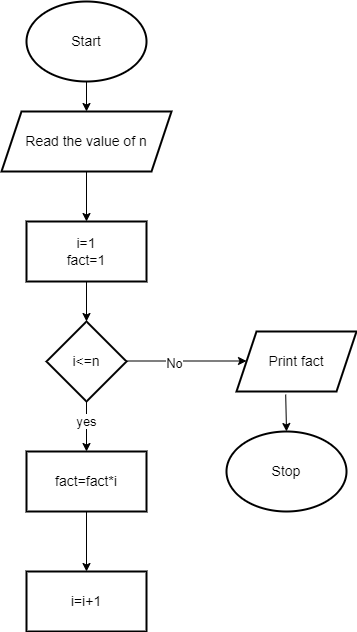

The diagram above was exported from draw.io. Its source (the exported page's mxGraphModel, read from the mxfile embedded in the PNG):
<mxGraphModel dx="1038" dy="579" grid="1" gridSize="10" guides="1" tooltips="1" connect="1" arrows="1" fold="1" page="1" pageScale="1" pageWidth="850" pageHeight="1100" math="0" shadow="0">
  <root>
    <mxCell id="0" />
    <mxCell id="1" parent="0" />
    <mxCell id="_U83qaxgf1-3chvFsqnw-1" value="&lt;font style=&quot;font-size: 14px&quot;&gt;Start&lt;/font&gt;" style="ellipse;whiteSpace=wrap;html=1;strokeWidth=2;" vertex="1" parent="1">
      <mxGeometry x="330" y="10" width="120" height="80" as="geometry" />
    </mxCell>
    <mxCell id="_U83qaxgf1-3chvFsqnw-2" value="&lt;font style=&quot;font-size: 14px&quot;&gt;Read the value of n&lt;/font&gt;" style="shape=parallelogram;perimeter=parallelogramPerimeter;whiteSpace=wrap;html=1;fixedSize=1;strokeWidth=2;" vertex="1" parent="1">
      <mxGeometry x="305" y="120" width="170" height="60" as="geometry" />
    </mxCell>
    <mxCell id="_U83qaxgf1-3chvFsqnw-3" value="&lt;font style=&quot;font-size: 14px&quot;&gt;i=1&lt;br&gt;fact=1&lt;br&gt;&lt;/font&gt;" style="rounded=0;whiteSpace=wrap;html=1;strokeWidth=2;" vertex="1" parent="1">
      <mxGeometry x="330" y="230" width="120" height="60" as="geometry" />
    </mxCell>
    <mxCell id="_U83qaxgf1-3chvFsqnw-4" value="&lt;font style=&quot;font-size: 14px&quot;&gt;i&amp;lt;=n&lt;/font&gt;" style="rhombus;whiteSpace=wrap;html=1;fontSize=13;strokeWidth=2;" vertex="1" parent="1">
      <mxGeometry x="350" y="330" width="80" height="80" as="geometry" />
    </mxCell>
    <mxCell id="_U83qaxgf1-3chvFsqnw-5" value="&lt;font style=&quot;font-size: 14px&quot;&gt;fact=fact*i&lt;/font&gt;" style="rounded=0;whiteSpace=wrap;html=1;fontSize=13;strokeWidth=2;" vertex="1" parent="1">
      <mxGeometry x="330" y="460" width="120" height="60" as="geometry" />
    </mxCell>
    <mxCell id="_U83qaxgf1-3chvFsqnw-6" value="&lt;font style=&quot;font-size: 14px&quot;&gt;Print fact&lt;/font&gt;" style="shape=parallelogram;perimeter=parallelogramPerimeter;whiteSpace=wrap;html=1;fixedSize=1;fontSize=13;strokeWidth=2;" vertex="1" parent="1">
      <mxGeometry x="540" y="340" width="120" height="60" as="geometry" />
    </mxCell>
    <mxCell id="_U83qaxgf1-3chvFsqnw-7" value="&lt;font style=&quot;font-size: 14px&quot;&gt;i=i+1&lt;/font&gt;" style="rounded=0;whiteSpace=wrap;html=1;fontSize=13;strokeWidth=2;" vertex="1" parent="1">
      <mxGeometry x="330" y="580" width="120" height="60" as="geometry" />
    </mxCell>
    <mxCell id="_U83qaxgf1-3chvFsqnw-8" value="&lt;font style=&quot;font-size: 14px&quot;&gt;Stop&lt;/font&gt;" style="ellipse;whiteSpace=wrap;html=1;fontSize=13;strokeWidth=2;" vertex="1" parent="1">
      <mxGeometry x="530" y="440" width="120" height="80" as="geometry" />
    </mxCell>
    <mxCell id="_U83qaxgf1-3chvFsqnw-9" value="" style="endArrow=classic;html=1;rounded=0;fontSize=13;exitX=0.5;exitY=1;exitDx=0;exitDy=0;" edge="1" parent="1" source="_U83qaxgf1-3chvFsqnw-1" target="_U83qaxgf1-3chvFsqnw-2">
      <mxGeometry width="50" height="50" relative="1" as="geometry">
        <mxPoint x="400" y="310" as="sourcePoint" />
        <mxPoint x="450" y="260" as="targetPoint" />
      </mxGeometry>
    </mxCell>
    <mxCell id="_U83qaxgf1-3chvFsqnw-10" value="" style="endArrow=classic;html=1;rounded=0;fontSize=13;exitX=0.5;exitY=1;exitDx=0;exitDy=0;entryX=0.5;entryY=0;entryDx=0;entryDy=0;" edge="1" parent="1" source="_U83qaxgf1-3chvFsqnw-2" target="_U83qaxgf1-3chvFsqnw-3">
      <mxGeometry width="50" height="50" relative="1" as="geometry">
        <mxPoint x="400" y="310" as="sourcePoint" />
        <mxPoint x="450" y="260" as="targetPoint" />
      </mxGeometry>
    </mxCell>
    <mxCell id="_U83qaxgf1-3chvFsqnw-11" value="" style="endArrow=classic;html=1;rounded=0;fontSize=13;exitX=0.5;exitY=1;exitDx=0;exitDy=0;entryX=0.5;entryY=0;entryDx=0;entryDy=0;" edge="1" parent="1" source="_U83qaxgf1-3chvFsqnw-3" target="_U83qaxgf1-3chvFsqnw-4">
      <mxGeometry width="50" height="50" relative="1" as="geometry">
        <mxPoint x="400" y="310" as="sourcePoint" />
        <mxPoint x="450" y="260" as="targetPoint" />
      </mxGeometry>
    </mxCell>
    <mxCell id="_U83qaxgf1-3chvFsqnw-12" value="yes" style="endArrow=classic;html=1;rounded=0;fontSize=13;exitX=0.5;exitY=1;exitDx=0;exitDy=0;entryX=0.5;entryY=0;entryDx=0;entryDy=0;" edge="1" parent="1" source="_U83qaxgf1-3chvFsqnw-4" target="_U83qaxgf1-3chvFsqnw-5">
      <mxGeometry x="-0.2" width="50" height="50" relative="1" as="geometry">
        <mxPoint x="400" y="310" as="sourcePoint" />
        <mxPoint x="450" y="260" as="targetPoint" />
        <mxPoint as="offset" />
      </mxGeometry>
    </mxCell>
    <mxCell id="_U83qaxgf1-3chvFsqnw-13" value="" style="endArrow=classic;html=1;rounded=0;fontSize=13;exitX=0.5;exitY=1;exitDx=0;exitDy=0;entryX=0.5;entryY=0;entryDx=0;entryDy=0;" edge="1" parent="1" source="_U83qaxgf1-3chvFsqnw-5" target="_U83qaxgf1-3chvFsqnw-7">
      <mxGeometry width="50" height="50" relative="1" as="geometry">
        <mxPoint x="380" y="320" as="sourcePoint" />
        <mxPoint x="380" y="490" as="targetPoint" />
      </mxGeometry>
    </mxCell>
    <mxCell id="_U83qaxgf1-3chvFsqnw-17" value="" style="endArrow=classic;html=1;rounded=0;fontSize=13;exitX=1;exitY=0.5;exitDx=0;exitDy=0;" edge="1" parent="1">
      <mxGeometry width="50" height="50" relative="1" as="geometry">
        <mxPoint x="430" y="369.5" as="sourcePoint" />
        <mxPoint x="550" y="369.5" as="targetPoint" />
      </mxGeometry>
    </mxCell>
    <mxCell id="_U83qaxgf1-3chvFsqnw-19" value="No" style="edgeLabel;html=1;align=center;verticalAlign=middle;resizable=0;points=[];fontSize=13;" vertex="1" connectable="0" parent="_U83qaxgf1-3chvFsqnw-17">
      <mxGeometry x="-0.2133" y="-2" relative="1" as="geometry">
        <mxPoint as="offset" />
      </mxGeometry>
    </mxCell>
    <mxCell id="_U83qaxgf1-3chvFsqnw-18" value="" style="endArrow=classic;html=1;rounded=0;fontSize=13;exitX=0.41;exitY=1.05;exitDx=0;exitDy=0;exitPerimeter=0;entryX=0.5;entryY=0;entryDx=0;entryDy=0;" edge="1" parent="1" source="_U83qaxgf1-3chvFsqnw-6" target="_U83qaxgf1-3chvFsqnw-8">
      <mxGeometry width="50" height="50" relative="1" as="geometry">
        <mxPoint x="330" y="500" as="sourcePoint" />
        <mxPoint x="380" y="450" as="targetPoint" />
      </mxGeometry>
    </mxCell>
  </root>
</mxGraphModel>